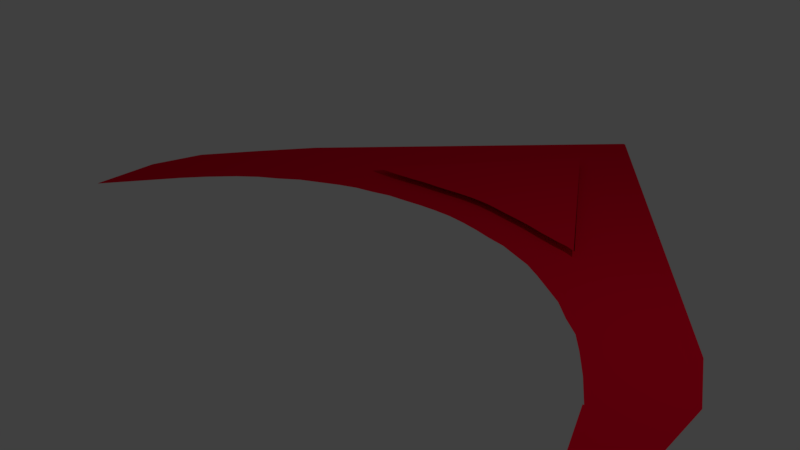 # Source: AncestorsOfChrist_figuresLayout.blend  (saved by Blender 2.79.0; exported with 4.5.12 LTS)
import bpy
from mathutils import Matrix  # noqa: F401  (used for matrix-valued properties, if any)

bpy.ops.wm.read_factory_settings(use_empty=True)
scene = bpy.context.scene
scene.name = 'Scene'

# ---- collections
col_collection_1 = bpy.data.collections.new('Collection 1'); scene.collection.children.link(col_collection_1)

# ---- materials (node trees are filled in below, after node groups)
mat_material_006 = bpy.data.materials.new('Material.006')
mat_material_006.alpha_threshold = 0.0
mat_material_006.use_transparent_shadow = False
mat_material_006.diffuse_color = (0.8, 0.0, 0.02495, 1.0)
mat_material_006.roughness = 0.5

# ---- material node trees

# ---- world
world_world = bpy.data.worlds.new('World'); scene.world = world_world
world_world.color = (0.05088, 0.05088, 0.05088)
world_world.use_sun_shadow = False
world_world.sun_shadow_jitter_overblur = 0.0
world_world.cycles.sampling_method = 'MANUAL'

# ---- cameras
cam_camera = bpy.data.cameras.new('Camera')
cam_camera.clip_end = 100.0
cam_camera.lens = 35.0
cam_camera.sensor_width = 32.0
cam_camera.sensor_height = 18.0
cam_camera.ortho_scale = 7.314
cam_camera.dof.focus_distance = 0.0
cam_camera.dof.aperture_fstop = 128.0

# ---- lights
light_lamp = bpy.data.lights.new('Lamp', 'POINT')
light_lamp.transmission_factor = 0.0
light_lamp.cutoff_distance = 30.0
light_lamp.energy = 100.0
light_lamp.shadow_buffer_clip_start = 1.001
light_lamp.shadow_soft_size = 0.1
light_lamp.shadow_maximum_resolution = 0.006
light_lamp.use_absolute_resolution = True

# ---- meshes
me_plane_004 = bpy.data.meshes.new('Plane.004')
me_plane_004.from_pydata([(0.00188, 6.61, 2.766e-05), (3.204, 1.972, 2.766e-05), (-3.425, 2.055, 2.766e-05), (0.004703, 6.605, 2.766e-05), (-0.0261, 2.448, 2.766e-05), (2.125, 2.167, 2.766e-05), (-2.177, 2.167, 2.766e-05), (3.154, 1.995, 2.766e-05), (-1.102, 2.333, 2.766e-05), (1.049, 2.342, 2.766e-05), (-3.225, 2.022, 2.766e-05), (3.196, 1.996, 2.766e-05), (-0.5639, 2.412, 2.766e-05), (1.587, 2.275, 2.766e-05), (-2.715, 2.081, 2.766e-05), (2.663, 2.081, 2.766e-05), (-1.639, 2.265, 2.766e-05), (0.5117, 2.412, 2.766e-05), (-3.368, 2.035, 2.766e-05), (3.183, 1.982, 2.766e-05), (-0.295, 2.439, 2.766e-05), (1.856, 2.225, 2.766e-05), (-2.446, 2.125, 2.766e-05), (2.932, 2.057, 2.766e-05), (-1.371, 2.293, 2.766e-05), (0.7806, 2.375, 2.766e-05), (-3.427, 2.022, 2.766e-05), (3.2, 1.986, 2.766e-05), (-0.8328, 2.375, 2.766e-05), (1.318, 2.312, 2.766e-05), (-2.975, 2.057, 2.766e-05), (2.394, 2.125, 2.766e-05), (-1.908, 2.225, 2.766e-05), (0.2428, 2.439, 2.766e-05), (-3.425, 2.028, 2.766e-05), (-0.05235, 8.857, -0.1767), (8.033, -2.168, -0.1767), (-8.17, -2.139, -0.1767), (0.006623, 8.848, -0.1767), (-0.1812, 1.523, -0.1767), (3.635, 0.4832, -0.1767), (-3.997, 0.4832, -0.1767), (5.461, -0.9138, -0.1767), (-2.089, 1.269, -0.1767), (1.727, 1.286, -0.1767), (-5.856, -0.9138, -0.1767), (6.467, -2.162, -0.1767), (-1.135, 1.434, -0.1767), (2.681, 0.9885, -0.1767), (-4.951, -0.1708, -0.1767), (4.589, -0.1708, -0.1767), (-3.043, 0.9718, -0.1767), (0.7729, 1.434, -0.1767), (-6.826, -2.129, -0.1767), (6.441, -2.169, -0.1767), (-0.6582, 1.494, -0.1767), (3.158, 0.7507, -0.1767), (-4.474, 0.2157, -0.1767), (5.066, -0.4977, -0.1767), (-2.566, 1.104, -0.1767), (1.25, 1.345, -0.1767), (-6.366, -1.508, -0.1767), (5.971, -1.508, -0.1767), (-1.612, 1.345, -0.1767), (2.204, 1.137, -0.1767), (-5.412, -0.4977, -0.1767), (4.112, 0.2157, -0.1767), (-3.52, 0.7507, -0.1767), (0.2959, 1.494, -0.1767), (-6.825, -2.136, -0.1767), (7.308, -3.979, -0.06245), (-7.716, -3.989, -0.05731), (-7.688, -3.986, -0.05731), (7.295, -3.98, -0.06245), (-4.843, 3.359, -0.1767), (-6.973, 0.6101, -0.1767), (-2.448, 6.108, -0.1767), (-7.855, -0.7643, -0.1767), (-3.646, 4.733, -0.1767), (-6.041, 1.985, -0.1767), (-1.25, 7.482, -0.1767), (4.774, 3.34, -0.1767), (2.39, 6.094, -0.1767), (7.158, 0.586, -0.1767), (1.198, 7.471, -0.1767), (5.966, 1.963, -0.1767), (3.582, 4.717, -0.1767), (7.904, -0.791, -0.1767)], [(26, 34)], [(2, 34, 18, 26, 10, 30, 14, 22, 6, 32, 16, 24, 8, 28, 12, 20, 4, 33, 17, 25, 9, 29, 13, 21, 5, 31, 15, 23, 7, 27, 11, 19, 1, 3, 0), (37, 69, 53, 61, 45, 65, 49, 57, 41, 67, 51, 59, 43, 63, 47, 55, 39, 68, 52, 60, 44, 64, 48, 56, 40, 66, 50, 58, 42, 62, 46, 54, 36, 87, 83, 85, 81, 86, 82, 84, 38, 35, 80, 76, 78, 74, 79, 75, 77), (69, 37, 71, 72), (36, 54, 73, 70)])
_uv = me_plane_004.uv_layers.new(name='UVMap')
_uv.uv.foreach_set('vector', [0.0, 0.0, 0.0, 0.0, 0.0, 0.0, 0.0, 0.0, 0.0, 0.0, 0.0, 0.0, 0.0, 0.0, 0.0, 0.0, 0.0, 0.0, 0.0, 0.0, 0.0, 0.0, 0.0, 0.0, 0.0, 0.0, 0.0, 0.0, 0.0, 0.0, 0.0, 0.0, 0.0, 0.0, 0.0, 0.0, 0.0, 0.0, 0.0, 0.0, 0.0, 0.0, 0.0, 0.0, 0.0, 0.0, 0.0, 0.0, 0.0, 0.0, 0.0, 0.0, 0.0, 0.0, 0.0, 0.0, 0.0, 0.0, 0.0, 0.0, 0.0, 0.0, 0.0, 0.0, 0.0, 0.0, 0.0, 0.0, 0.0, 0.0, 0.0, 0.0, 0.0, 0.0, 0.0, 0.0, 0.0, 0.0, 0.0, 0.0, 0.0, 0.0, 0.0, 0.0, 0.0, 0.0, 0.0, 0.0, 0.0, 0.0, 0.0, 0.0, 0.0, 0.0, 0.0, 0.0, 0.0, 0.0, 0.0, 0.0, 0.0, 0.0, 0.0, 0.0, 0.0, 0.0, 0.0, 0.0, 0.0, 0.0, 0.0, 0.0, 0.0, 0.0, 0.0, 0.0, 0.0, 0.0, 0.0, 0.0, 0.0, 0.0, 0.0, 0.0, 0.0, 0.0, 0.0, 0.0, 0.0, 0.0, 0.0, 0.0, 0.0, 0.0, 0.0, 0.0, 0.0, 0.0, 0.0, 0.0, 0.0, 0.0, 0.0, 0.0, 0.0, 0.0, 0.0, 0.0, 0.0, 0.0, 0.0, 0.0, 0.0, 0.0, 0.0, 0.0, 0.0, 0.0, 0.0, 0.0, 0.0, 0.0, 0.0, 0.0, 0.0, 0.0, 0.0, 0.0, 0.0, 0.0, 0.0, 0.0, 0.0, 0.0, 0.0, 0.0, 0.0, 0.0, 0.0, 0.0, 0.0, 0.0, 0.0, 0.0])
me_plane_004.materials.append(mat_material_006)
me_plane_004.use_remesh_preserve_volume = False
me_plane_004.use_remesh_preserve_attributes = False
me_plane_004.use_mirror_vertex_groups = False
me_plane_004.update()

# ---- objects
ob_plane_003 = bpy.data.objects.new('Plane.003', me_plane_004)
ob_lamp = bpy.data.objects.new('Lamp', light_lamp)
ob_camera = bpy.data.objects.new('Camera', cam_camera)

# ---- transforms, parenting, visibility, modifiers, constraints
ob_plane_003.location = (0.07103, 0.672, 0.1155)
ob_plane_003.scale = (0.5693, 0.5637, 0.5637)
ob_plane_003.lineart.crease_threshold = 0.0
ob_lamp.location = (4.076, 1.005, 5.904)
ob_lamp.rotation_euler = (0.6503, 0.05522, 1.866)
ob_lamp.lock_rotations_4d = False
ob_lamp.empty_display_type = 'ARROWS'
ob_lamp.color = (0.0, 0.0, 0.0, 0.0)
ob_lamp.lineart.crease_threshold = 0.0
ob_camera.location = (7.481, -6.508, 5.344)
ob_camera.rotation_euler = (1.109, 0.0, 0.8149)
ob_camera.lock_rotations_4d = False
ob_camera.empty_display_type = 'ARROWS'
ob_camera.color = (0.0, 0.0, 0.0, 0.0)
ob_camera.display_type = 'WIRE'
ob_camera.lineart.crease_threshold = 0.0

# ---- collection membership
col_collection_1.objects.link(ob_plane_003)
col_collection_1.objects.link(ob_lamp)
col_collection_1.objects.link(ob_camera)

# ---- scene / render settings (as saved in the file)
scene.camera = ob_camera
scene.frame_start = 1; scene.frame_end = 250; scene.frame_set(434)
scene.render.engine = 'BLENDER_EEVEE_NEXT'
scene.render.resolution_percentage = 50
scene.render.dither_intensity = 0.0
scene.cycles.use_denoising = False
scene.cycles.samples = 128
scene.cycles.sampling_pattern = 'TABULATED_SOBOL'
scene.cycles.use_adaptive_sampling = False
scene.cycles.use_light_tree = False
scene.cycles.blur_glossy = 0.0
scene.cycles.sample_clamp_indirect = 0.0
scene.view_settings.view_transform = 'Standard'
bpy.context.view_layer.update()
